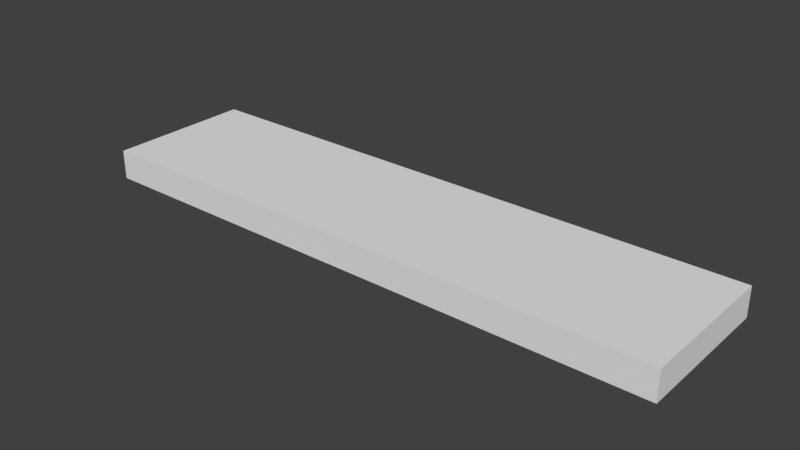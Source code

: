 # Source: link.blend  (saved by Blender 2.79.0; exported with 4.5.12 LTS)
import bpy
from mathutils import Matrix  # noqa: F401  (used for matrix-valued properties, if any)

bpy.ops.wm.read_factory_settings(use_empty=True)
scene = bpy.context.scene
scene.name = 'Scene'

# ---- collections
col_collection_1 = bpy.data.collections.new('Collection 1'); scene.collection.children.link(col_collection_1)

# ---- materials (node trees are filled in below, after node groups)
mat_material = bpy.data.materials.new('Material')
mat_material.alpha_threshold = 0.0
mat_material.use_transparent_shadow = False
mat_material.roughness = 0.5
mat_material.line_color = (0.0, 0.0, 0.0, 1.0)

# ---- material node trees

# ---- world
world_world = bpy.data.worlds.new('World'); scene.world = world_world
world_world.color = (0.05088, 0.05088, 0.05088)
world_world.use_sun_shadow = False
world_world.sun_shadow_jitter_overblur = 0.0
world_world.cycles.sampling_method = 'MANUAL'

# ---- meshes
me_cube = bpy.data.meshes.new('Cube')
me_cube.from_pydata([(2.0, 0.5, -0.1), (2.0, -0.5, -0.1), (-2.0, -0.5, -0.1), (-2.0, 0.5, -0.1), (2.0, 0.5, 0.1), (2.0, -0.5, 0.1), (-2.0, -0.5, 0.1), (-2.0, 0.5, 0.1)], [], [(0, 1, 2, 3), (4, 7, 6, 5), (0, 4, 5, 1), (1, 5, 6, 2), (2, 6, 7, 3), (4, 0, 3, 7)])
_uv = me_cube.uv_layers.new(name='UVMap')
_uv.uv.foreach_set('vector', [0.9998, 0.3129, 0.9998, 0.5628, 0.000167, 0.5628, 0.0001673, 0.3129, 0.9998, 0.2501, 0.0001673, 0.2501, 0.000167, 0.0001671, 0.9998, 0.000167, 0.2501, 0.8513, 0.2501, 0.9013, 0.000167, 0.9013, 0.0001671, 0.8513, 0.9998, 0.7385, 0.9998, 0.7885, 0.000167, 0.7885, 0.0001671, 0.7385, 0.2504, 0.9013, 0.2504, 0.8513, 0.5003, 0.8513, 0.5003, 0.9013, 0.9998, 0.6257, 0.9998, 0.6757, 0.0001672, 0.6757, 0.000167, 0.6257])
me_cube.materials.append(mat_material)
me_cube.use_remesh_preserve_volume = False
me_cube.use_remesh_preserve_attributes = False
me_cube.use_mirror_vertex_groups = False
me_cube.update()

# ---- objects
ob_cube = bpy.data.objects.new('Cube', me_cube)

# ---- transforms, parenting, visibility, modifiers, constraints
ob_cube.location = (0.0, 0.0, 0.0)
ob_cube.lock_rotations_4d = False
ob_cube.empty_display_type = 'ARROWS'
ob_cube.lineart.crease_threshold = 0.0

# ---- collection membership
col_collection_1.objects.link(ob_cube)

# ---- scene / render settings (as saved in the file)
scene.frame_start = 1; scene.frame_end = 250; scene.frame_set(1)
scene.render.engine = 'BLENDER_EEVEE_NEXT'
scene.render.resolution_percentage = 50
scene.render.dither_intensity = 0.0
scene.cycles.use_denoising = False
scene.cycles.samples = 128
scene.cycles.sampling_pattern = 'TABULATED_SOBOL'
scene.cycles.use_adaptive_sampling = False
scene.cycles.use_light_tree = False
scene.cycles.blur_glossy = 0.0
scene.cycles.sample_clamp_indirect = 0.0
scene.view_settings.view_transform = 'Standard'
bpy.context.view_layer.update()

# ---- added for rendering (the .blend has no active camera and no usable light): camera, sun
cam_auto = bpy.data.cameras.new('AutoCamera')
cam_auto.lens = 50.0
cam_auto.sensor_width = 36.0
cam_auto.clip_end = 1000.0
ob_auto_camera = bpy.data.objects.new('AutoCamera', cam_auto)
scene.collection.objects.link(ob_auto_camera)
ob_auto_camera.location = (3.81929, -4.58314, 3.05543)
ob_auto_camera.rotation_euler = (1.09748, -7.21219e-08, 0.694738)
scene.camera = ob_auto_camera
light_auto_sun = bpy.data.lights.new('AutoSun', 'SUN')
light_auto_sun.energy = 3.0
light_auto_sun.angle = 0.0523599
ob_auto_sun = bpy.data.objects.new('AutoSun', light_auto_sun)
scene.collection.objects.link(ob_auto_sun)
ob_auto_sun.rotation_euler = (0.872665, 0.174533, 0.523599)
bpy.context.view_layer.update()
